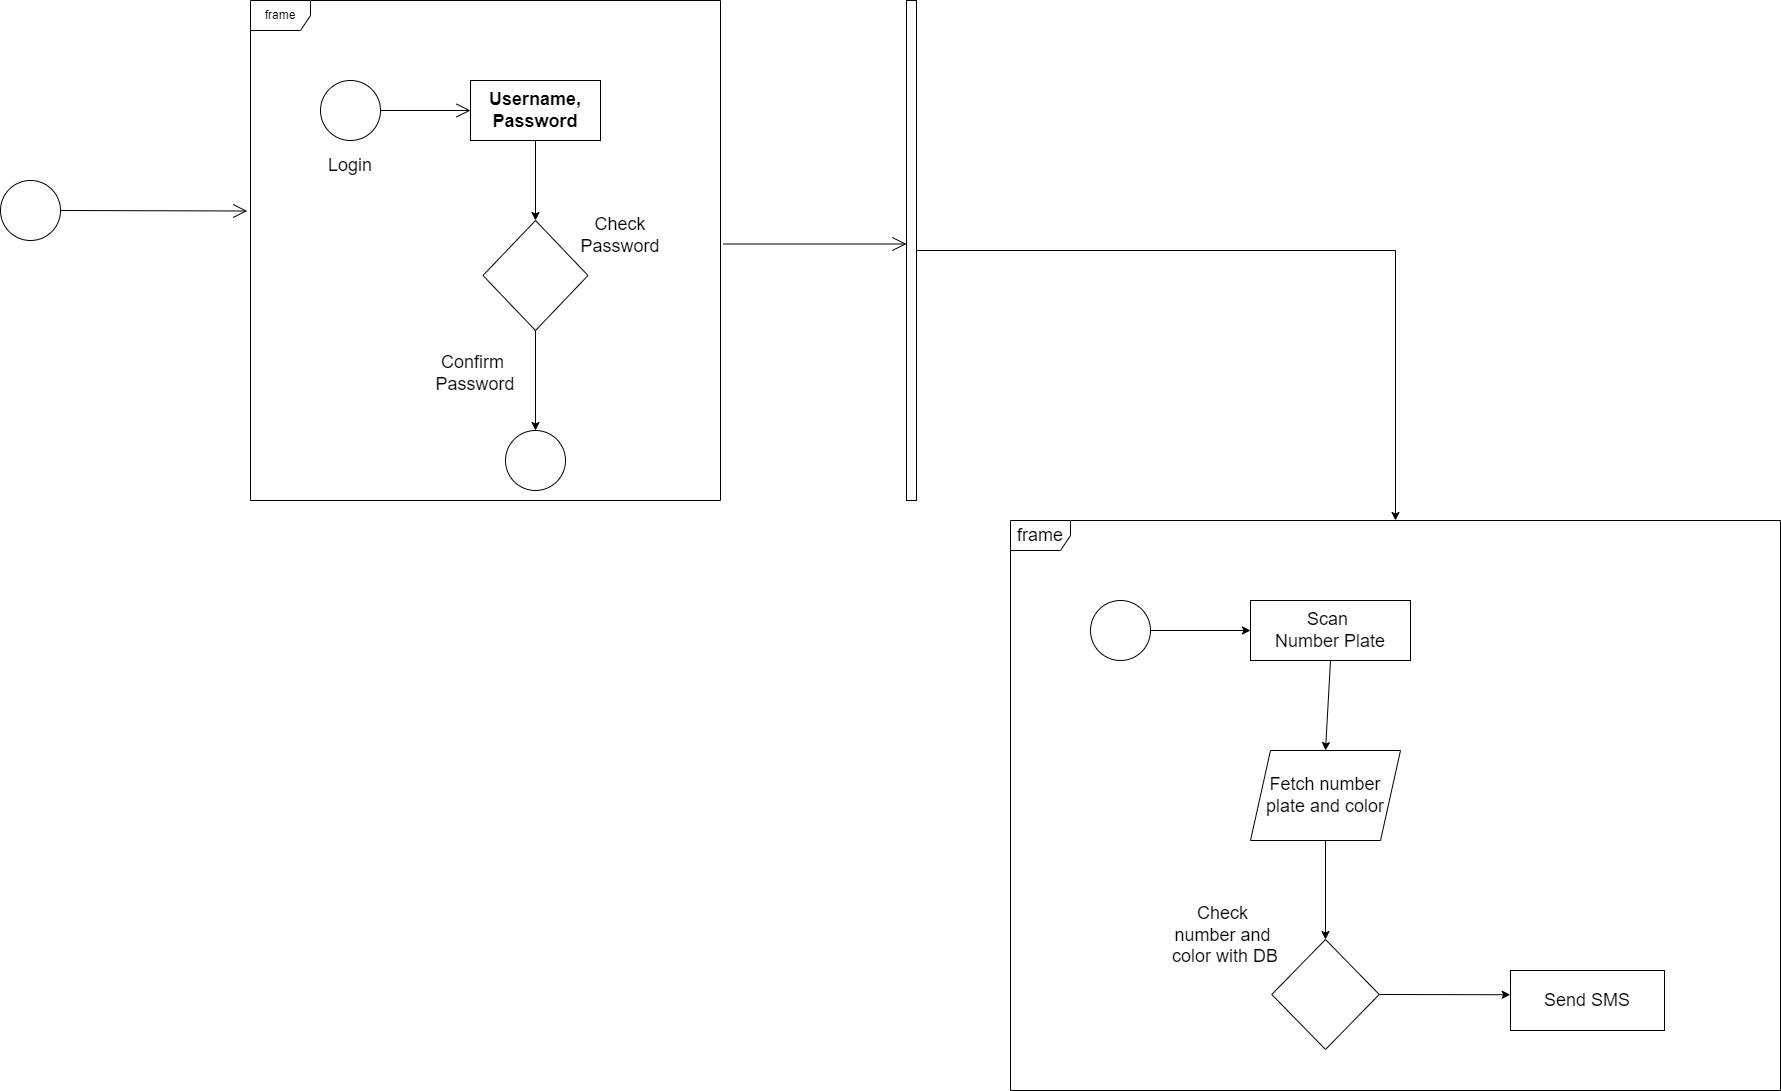

The diagram above was exported from draw.io. Its source (the exported page's mxGraphModel, read from the mxfile embedded in the PNG):
<mxGraphModel dx="868" dy="563" grid="1" gridSize="10" guides="1" tooltips="1" connect="1" arrows="1" fold="1" page="1" pageScale="1" pageWidth="1169" pageHeight="826" background="none" math="0" shadow="0">
  <root>
    <mxCell id="0" />
    <mxCell id="1" parent="0" />
    <mxCell id="qQ4lTedf7bxymjt5Xh-z-41" value="" style="ellipse;whiteSpace=wrap;html=1;aspect=fixed;" parent="1" vertex="1">
      <mxGeometry x="90" y="370" width="60" height="60" as="geometry" />
    </mxCell>
    <mxCell id="qQ4lTedf7bxymjt5Xh-z-42" value="frame" style="shape=umlFrame;whiteSpace=wrap;html=1;" parent="1" vertex="1">
      <mxGeometry x="340" y="190" width="470" height="500" as="geometry" />
    </mxCell>
    <mxCell id="qQ4lTedf7bxymjt5Xh-z-44" value="" style="ellipse;whiteSpace=wrap;html=1;aspect=fixed;" parent="1" vertex="1">
      <mxGeometry x="410" y="270" width="60" height="60" as="geometry" />
    </mxCell>
    <mxCell id="qQ4lTedf7bxymjt5Xh-z-45" value="" style="endArrow=open;endFill=1;endSize=12;html=1;rounded=0;exitX=1;exitY=0.5;exitDx=0;exitDy=0;entryX=-0.007;entryY=0.421;entryDx=0;entryDy=0;entryPerimeter=0;" parent="1" source="qQ4lTedf7bxymjt5Xh-z-41" target="qQ4lTedf7bxymjt5Xh-z-42" edge="1">
      <mxGeometry width="160" relative="1" as="geometry">
        <mxPoint x="180" y="359.16999999999996" as="sourcePoint" />
        <mxPoint x="340" y="359.16999999999996" as="targetPoint" />
      </mxGeometry>
    </mxCell>
    <mxCell id="qQ4lTedf7bxymjt5Xh-z-46" value="&lt;span style=&quot;font-size: 18px;&quot;&gt;&lt;b&gt;Username,&lt;br&gt;Password&lt;br&gt;&lt;/b&gt;&lt;/span&gt;" style="rounded=0;whiteSpace=wrap;html=1;" parent="1" vertex="1">
      <mxGeometry x="560" y="270" width="130" height="60" as="geometry" />
    </mxCell>
    <mxCell id="qQ4lTedf7bxymjt5Xh-z-48" value="" style="endArrow=open;endFill=1;endSize=12;html=1;rounded=0;exitX=1;exitY=0.5;exitDx=0;exitDy=0;" parent="1" source="qQ4lTedf7bxymjt5Xh-z-44" target="qQ4lTedf7bxymjt5Xh-z-46" edge="1">
      <mxGeometry width="160" relative="1" as="geometry">
        <mxPoint x="482" y="351.6" as="sourcePoint" />
        <mxPoint x="687.9400000000003" y="350.0000000000001" as="targetPoint" />
      </mxGeometry>
    </mxCell>
    <mxCell id="qQ4lTedf7bxymjt5Xh-z-49" value="Login" style="text;html=1;strokeColor=none;fillColor=none;align=center;verticalAlign=middle;whiteSpace=wrap;rounded=0;fontSize=18;" parent="1" vertex="1">
      <mxGeometry x="410" y="340" width="60" height="30" as="geometry" />
    </mxCell>
    <mxCell id="qQ4lTedf7bxymjt5Xh-z-50" value="" style="rhombus;whiteSpace=wrap;html=1;fontSize=18;" parent="1" vertex="1">
      <mxGeometry x="572.5" y="410" width="105" height="110" as="geometry" />
    </mxCell>
    <mxCell id="qQ4lTedf7bxymjt5Xh-z-51" value="" style="endArrow=classic;html=1;rounded=0;fontSize=18;exitX=0.5;exitY=1;exitDx=0;exitDy=0;" parent="1" source="qQ4lTedf7bxymjt5Xh-z-46" target="qQ4lTedf7bxymjt5Xh-z-50" edge="1">
      <mxGeometry width="50" height="50" relative="1" as="geometry">
        <mxPoint x="560" y="550" as="sourcePoint" />
        <mxPoint x="610" y="500" as="targetPoint" />
      </mxGeometry>
    </mxCell>
    <mxCell id="qQ4lTedf7bxymjt5Xh-z-52" value="Check Password" style="text;html=1;strokeColor=none;fillColor=none;align=center;verticalAlign=middle;whiteSpace=wrap;rounded=0;fontSize=18;" parent="1" vertex="1">
      <mxGeometry x="680" y="410" width="60" height="30" as="geometry" />
    </mxCell>
    <mxCell id="qQ4lTedf7bxymjt5Xh-z-54" value="" style="ellipse;whiteSpace=wrap;html=1;aspect=fixed;" parent="1" vertex="1">
      <mxGeometry x="595" y="620" width="60" height="60" as="geometry" />
    </mxCell>
    <mxCell id="qQ4lTedf7bxymjt5Xh-z-55" value="" style="endArrow=classic;html=1;rounded=0;fontSize=18;entryX=0.5;entryY=0;entryDx=0;entryDy=0;exitX=0.5;exitY=1;exitDx=0;exitDy=0;" parent="1" source="qQ4lTedf7bxymjt5Xh-z-50" target="qQ4lTedf7bxymjt5Xh-z-54" edge="1">
      <mxGeometry width="50" height="50" relative="1" as="geometry">
        <mxPoint x="560" y="540" as="sourcePoint" />
        <mxPoint x="610" y="490" as="targetPoint" />
      </mxGeometry>
    </mxCell>
    <mxCell id="qQ4lTedf7bxymjt5Xh-z-56" value="Confirm&amp;nbsp;&lt;br&gt;Password" style="text;html=1;strokeColor=none;fillColor=none;align=center;verticalAlign=middle;whiteSpace=wrap;rounded=0;fontSize=18;" parent="1" vertex="1">
      <mxGeometry x="535" y="533" width="60" height="60" as="geometry" />
    </mxCell>
    <mxCell id="qQ4lTedf7bxymjt5Xh-z-66" style="edgeStyle=orthogonalEdgeStyle;rounded=0;orthogonalLoop=1;jettySize=auto;html=1;fontSize=18;" parent="1" source="qQ4lTedf7bxymjt5Xh-z-58" target="qQ4lTedf7bxymjt5Xh-z-60" edge="1">
      <mxGeometry relative="1" as="geometry" />
    </mxCell>
    <mxCell id="qQ4lTedf7bxymjt5Xh-z-58" value="" style="html=1;points=[];perimeter=orthogonalPerimeter;fontSize=18;" parent="1" vertex="1">
      <mxGeometry x="996" y="190" width="10" height="500" as="geometry" />
    </mxCell>
    <mxCell id="qQ4lTedf7bxymjt5Xh-z-59" value="" style="endArrow=open;endFill=1;endSize=12;html=1;rounded=0;fontSize=18;exitX=1.006;exitY=0.487;exitDx=0;exitDy=0;exitPerimeter=0;" parent="1" source="qQ4lTedf7bxymjt5Xh-z-42" target="qQ4lTedf7bxymjt5Xh-z-58" edge="1">
      <mxGeometry width="160" relative="1" as="geometry">
        <mxPoint x="500" y="380" as="sourcePoint" />
        <mxPoint x="660" y="380" as="targetPoint" />
      </mxGeometry>
    </mxCell>
    <mxCell id="qQ4lTedf7bxymjt5Xh-z-60" value="frame" style="shape=umlFrame;whiteSpace=wrap;html=1;fontSize=18;" parent="1" vertex="1">
      <mxGeometry x="1100" y="710" width="770" height="570" as="geometry" />
    </mxCell>
    <mxCell id="qQ4lTedf7bxymjt5Xh-z-62" value="" style="ellipse;whiteSpace=wrap;html=1;aspect=fixed;" parent="1" vertex="1">
      <mxGeometry x="1180" y="790" width="60" height="60" as="geometry" />
    </mxCell>
    <mxCell id="qQ4lTedf7bxymjt5Xh-z-63" value="Scan&amp;nbsp;&lt;br&gt;Number Plate" style="rounded=0;whiteSpace=wrap;html=1;fontSize=18;" parent="1" vertex="1">
      <mxGeometry x="1340" y="790" width="160" height="60" as="geometry" />
    </mxCell>
    <mxCell id="qQ4lTedf7bxymjt5Xh-z-65" value="" style="endArrow=classic;html=1;rounded=0;fontSize=18;entryX=0;entryY=0.5;entryDx=0;entryDy=0;exitX=1;exitY=0.5;exitDx=0;exitDy=0;" parent="1" source="qQ4lTedf7bxymjt5Xh-z-62" target="qQ4lTedf7bxymjt5Xh-z-63" edge="1">
      <mxGeometry width="50" height="50" relative="1" as="geometry">
        <mxPoint x="1000" y="1000" as="sourcePoint" />
        <mxPoint x="1050" y="950" as="targetPoint" />
      </mxGeometry>
    </mxCell>
    <mxCell id="qQ4lTedf7bxymjt5Xh-z-68" value="Fetch number&lt;br&gt;plate and color" style="shape=parallelogram;perimeter=parallelogramPerimeter;whiteSpace=wrap;html=1;fixedSize=1;fontSize=18;" parent="1" vertex="1">
      <mxGeometry x="1340" y="940" width="150" height="90" as="geometry" />
    </mxCell>
    <mxCell id="qQ4lTedf7bxymjt5Xh-z-72" value="" style="endArrow=classic;html=1;rounded=0;fontSize=18;exitX=0.5;exitY=1;exitDx=0;exitDy=0;entryX=0.5;entryY=0;entryDx=0;entryDy=0;" parent="1" source="qQ4lTedf7bxymjt5Xh-z-63" target="qQ4lTedf7bxymjt5Xh-z-68" edge="1">
      <mxGeometry width="50" height="50" relative="1" as="geometry">
        <mxPoint x="710" y="1250" as="sourcePoint" />
        <mxPoint x="760" y="1200" as="targetPoint" />
      </mxGeometry>
    </mxCell>
    <mxCell id="qQ4lTedf7bxymjt5Xh-z-73" value="" style="rhombus;whiteSpace=wrap;html=1;fontSize=18;" parent="1" vertex="1">
      <mxGeometry x="1361.25" y="1129" width="107.5" height="110" as="geometry" />
    </mxCell>
    <mxCell id="qQ4lTedf7bxymjt5Xh-z-74" value="Check&amp;nbsp;&lt;br&gt;number&amp;nbsp;and&amp;nbsp;&lt;br&gt;color&amp;nbsp;with DB" style="text;html=1;strokeColor=none;fillColor=none;align=center;verticalAlign=middle;whiteSpace=wrap;rounded=0;fontSize=18;" parent="1" vertex="1">
      <mxGeometry x="1250" y="1090" width="130" height="70" as="geometry" />
    </mxCell>
    <mxCell id="qQ4lTedf7bxymjt5Xh-z-76" value="" style="endArrow=classic;html=1;rounded=0;fontSize=18;entryX=0.5;entryY=0;entryDx=0;entryDy=0;exitX=0.5;exitY=1;exitDx=0;exitDy=0;" parent="1" source="qQ4lTedf7bxymjt5Xh-z-68" target="qQ4lTedf7bxymjt5Xh-z-73" edge="1">
      <mxGeometry width="50" height="50" relative="1" as="geometry">
        <mxPoint x="1394" y="1030" as="sourcePoint" />
        <mxPoint x="1310" y="1060" as="targetPoint" />
      </mxGeometry>
    </mxCell>
    <mxCell id="qQ4lTedf7bxymjt5Xh-z-78" value="Send SMS" style="rounded=0;whiteSpace=wrap;html=1;fontSize=18;" parent="1" vertex="1">
      <mxGeometry x="1600" y="1160" width="154" height="60" as="geometry" />
    </mxCell>
    <mxCell id="qQ4lTedf7bxymjt5Xh-z-79" value="" style="endArrow=classic;html=1;rounded=0;fontSize=18;exitX=1;exitY=0.5;exitDx=0;exitDy=0;entryX=0.649;entryY=0.832;entryDx=0;entryDy=0;entryPerimeter=0;" parent="1" source="qQ4lTedf7bxymjt5Xh-z-73" target="qQ4lTedf7bxymjt5Xh-z-60" edge="1">
      <mxGeometry width="50" height="50" relative="1" as="geometry">
        <mxPoint x="1520" y="1200" as="sourcePoint" />
        <mxPoint x="1570" y="1150" as="targetPoint" />
      </mxGeometry>
    </mxCell>
  </root>
</mxGraphModel>